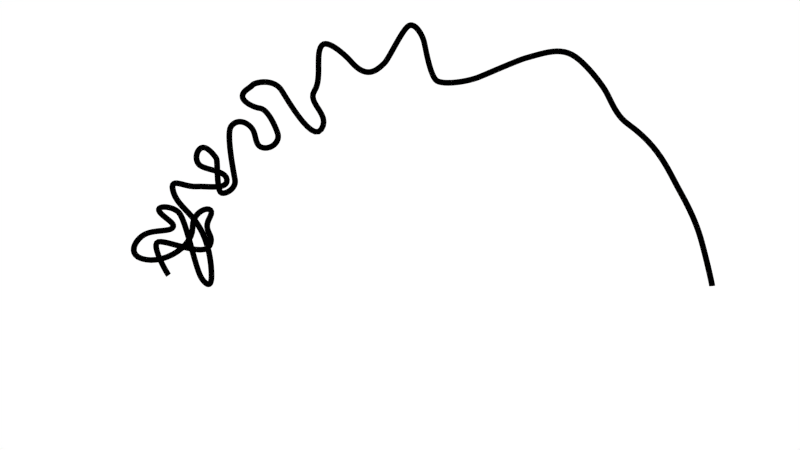# Source: polymer.blend  (saved by Blender 2.72.0; exported with 4.5.12 LTS)
import bpy
from mathutils import Matrix  # noqa: F401  (used for matrix-valued properties, if any)

bpy.ops.wm.read_factory_settings(use_empty=True)
scene = bpy.context.scene
scene.name = 'Scene'

# ---- collections
col_collection_1 = bpy.data.collections.new('Collection 1'); scene.collection.children.link(col_collection_1)

# ---- materials (node trees are filled in below, after node groups)
mat_material = bpy.data.materials.new('Material')
mat_material.alpha_threshold = 0.0
mat_material.roughness = 0.5

# ---- material node trees
mat_material.use_nodes = True; mat_material.node_tree.nodes.clear()
_N = mat_material.node_tree.nodes; _L = mat_material.node_tree.links
n0 = _N.new('ShaderNodeOutputMaterial'); n0.name = 'Material Output'; n0.location = (300, 300)
n1 = _N.new('ShaderNodeBsdfDiffuse'); n1.name = 'Diffuse BSDF'; n1.location = (10, 300)
n1.inputs[0].default_value = (0.0, 0.0, 0.0, 1.0)
_L.new(n1.outputs[0], n0.inputs[0])
n0.is_active_output = True

# ---- world
world_world = bpy.data.worlds.new('World'); scene.world = world_world
world_world.use_nodes = True; world_world.node_tree.nodes.clear()
_N = world_world.node_tree.nodes; _L = world_world.node_tree.links
n0 = _N.new('ShaderNodeOutputWorld'); n0.name = 'World Output'; n0.location = (300, 300)
n1 = _N.new('ShaderNodeBackground'); n1.name = 'Background'; n1.location = (10, 300)
n1.inputs[0].default_value = (1.0, 1.0, 1.0, 1.0)
_L.new(n1.outputs[0], n0.inputs[0])
n0.is_active_output = True
world_world.color = (0.05088, 0.05088, 0.05088)
world_world.use_sun_shadow = False
world_world.sun_shadow_jitter_overblur = 0.0
world_world.cycles.sampling_method = 'MANUAL'
world_world.cycles.sample_map_resolution = 256

# ---- cameras
cam_camera = bpy.data.cameras.new('Camera')
cam_camera.clip_end = 100.0
cam_camera.lens = 35.0
cam_camera.sensor_width = 32.0
cam_camera.sensor_height = 18.0
cam_camera.ortho_scale = 7.314
cam_camera.dof.focus_distance = 0.0

# ---- meshes
me_circle = bpy.data.meshes.new('Circle')
me_circle.from_pydata([(0.0, 1.0, 0.0), (-0.1951, 0.9808, 0.0), (-0.3827, 0.9239, 0.0), (-0.5556, 0.8315, 0.0), (-0.7071, 0.7071, 0.0), (-0.8315, 0.5556, 0.0), (-0.9239, 0.3827, 0.0), (-0.9808, 0.1951, 0.0), (-1.0, 7.55e-08, 0.0), (-0.9808, -0.1951, 0.0), (-0.9239, -0.3827, 0.0), (-0.8315, -0.5556, 0.0), (-0.7071, -0.7071, 0.0), (-0.5556, -0.8315, 0.0), (-0.3827, -0.9239, 0.0), (-0.1951, -0.9808, 0.0), (3.258e-07, -1.0, 0.0), (0.1951, -0.9808, 0.0), (0.3827, -0.9239, 0.0), (0.5556, -0.8315, 0.0), (0.7071, -0.7071, 0.0), (0.8315, -0.5556, 0.0), (0.9239, -0.3827, 0.0), (0.9808, -0.1951, 0.0), (1.0, 9.656e-07, 0.0), (0.9808, 0.1951, 0.0), (0.9239, 0.3827, 0.0), (0.8315, 0.5556, 0.0), (0.7071, 0.7071, 0.0), (0.5556, 0.8315, 0.0), (0.3827, 0.9239, 0.0), (0.1951, 0.9808, 0.0)], [(1, 0), (2, 1), (3, 2), (4, 3), (5, 4), (6, 5), (7, 6), (8, 7), (9, 8), (10, 9), (11, 10), (12, 11), (13, 12), (14, 13), (15, 14), (16, 15), (17, 16), (18, 17), (19, 18), (20, 19), (21, 20), (22, 21), (23, 22), (24, 23), (25, 24), (26, 25), (27, 26), (28, 27), (29, 28), (30, 29), (31, 30), (0, 31)], [])
me_circle.use_remesh_preserve_volume = False
me_circle.use_remesh_preserve_attributes = False
me_circle.use_mirror_vertex_groups = False
me_circle.update()

# ---- curves / text
cu_beziercurve = bpy.data.curves.new('BezierCurve', 'CURVE')
cu_beziercurve.dimensions = '3D'
_sp = cu_beziercurve.splines.new('BEZIER'); _sp.bezier_points.add(45)
_sp.bezier_points.foreach_set('co', [-2.589, -0.07471, -0.2834, -2.141, 0.3237, -0.1484, -1.777, -0.4978, -0.1088, -1.334, -0.2901, 0.0, -1.62, -0.1097, 0.0, -2.489, 0.3328, 0.0, -2.127, 0.5616, 3.06e-05, -1.787, 0.1872, 2.96e-05, -1.658, 0.5089, 2.716e-05, -1.507, 0.2274, 2.353e-05, -2.389, -0.6035, -0.3902, -2.211, -0.7928, 1.738e-05, -1.577, -0.2698, 0.1036, -1.193, 0.4453, 0.2071, -0.9731, 0.147, 0.08089, -0.6278, -0.244, -1.601e-05, -0.6174, 0.3152, 2.667e-06, -0.3298, 0.371, -4.839e-07, -0.3885, 0.09161, -1.016e-06, -0.8708, -0.2724, -8.619e-07, -0.5675, -0.3695, -1.093e-06, 0.2095, 0.1254, 4.536e-07, 0.3619, -0.1809, 1.17e-06, 0.1467, -0.5259, -5.617e-07, 0.4837, -0.6353, -8.541e-07, 0.721, -0.1693, -1.304e-05, 0.7618, 0.1977, -2.937e-05, 1.008, 0.1362, 5.499e-07, 1.18, -0.3161, 0.0, 0.8994, -1.261, 0.0, 1.423, -0.8471, 0.0, 2.173, -0.5916, 0.0, 2.183, -1.099, 1.656e-08, 2.123, -1.462, -2.827e-07, 2.412, -1.68, 0.0, 3.173, -1.747, -1.553e-06, 3.043, -2.112, 5.187e-06, 2.565, -2.617, 3.356e-06, 2.986, -3.24, 1.803e-06, 3.627, -3.771, 2.774e-08, 4.048, -4.513, -2.275e-06, 3.799, -5.205, -3.178e-06, 3.459, -5.85, -5.206e-06, 2.855, -7.191, -3.132e-06, 2.371, -7.822, -4.396e-06, 1.696, -8.43, -3.885e-06])
_sp.bezier_points.foreach_set('handle_left', [-2.633, -0.1768, -0.2834, -2.239, 0.4326, -0.1484, -2.001, -0.505, -0.1088, -1.619, -0.2832, 0.0, -1.335, 0.05087, 0.0, -2.378, 0.0001717, 0.0, -2.286, 0.6612, 3.06e-05, -1.88, 0.195, 3.006e-05, -1.716, 0.3799, 2.799e-05, -1.467, 0.4008, 2.464e-05, -2.303, -0.4207, -0.3902, -2.335, -0.8574, 1.876e-05, -1.783, -0.5633, 0.05179, -1.405, 0.2708, 0.2071, -1.078, 0.3196, 0.08089, -0.7765, -0.3405, -1.49e-05, -0.6815, 0.19, 3.494e-06, -0.3686, 0.4544, -4.554e-07, -0.3622, 0.1425, -9.774e-07, -0.8987, -0.1791, -8.271e-07, -0.6682, -0.4477, -1.062e-06, 0.06355, 0.1456, 4.811e-07, 0.4112, -0.03168, 1.194e-06, 0.1025, -0.3755, -5.417e-07, 0.3823, -0.7408, -8.38e-07, 0.7651, -0.287, -1.303e-05, 0.6765, 0.1561, -2.936e-05, 0.954, 0.1429, 5.541e-07, 1.27, -0.1011, 1.302e-09, 0.5938, -1.233, 0.0, 1.17, -0.8253, 0.0, 1.997, -0.5453, 6.438e-09, 2.207, -1.018, 1.656e-08, 2.086, -1.324, -2.827e-07, 2.311, -1.648, 0.0, 3.076, -1.675, -1.553e-06, 3.141, -2.026, 5.187e-06, 2.57, -2.485, 3.356e-06, 2.784, -3.075, 1.803e-06, 3.548, -3.687, -1.447e-06, 4.084, -4.213, -5.606e-06, 3.873, -5.07, -3.854e-06, 3.496, -5.568, -8.84e-06, 3.111, -6.796, -8.05e-06, 2.507, -7.68, -4.494e-06, 1.783, -8.366, -4.162e-06])
_sp.bezier_points.foreach_set('handle_right', [-2.563, -0.01578, -0.2834, -2.044, 0.2148, -0.1484, -1.553, -0.4907, -0.1088, -1.049, -0.2971, 0.0, -1.906, -0.2702, 0.0, -2.601, 0.6655, 0.0, -1.97, 0.4636, 3.06e-05, -1.694, 0.1795, 2.914e-05, -1.599, 0.6379, 2.633e-05, -1.547, 0.05407, 2.243e-05, -2.476, -0.7862, -0.3902, -2.116, -0.7433, 1.632e-05, -1.371, 0.02366, 0.1553, -1.028, 0.5813, 0.2071, -0.8686, -0.0256, 0.08089, -0.479, -0.1475, -1.711e-05, -0.5532, 0.4405, 1.839e-06, -0.2921, 0.2898, -5.116e-07, -0.4148, 0.04071, -1.054e-06, -0.8429, -0.3658, -8.967e-07, -0.4668, -0.2914, -1.124e-06, 0.3555, 0.1052, 4.26e-07, 0.3127, -0.3302, 1.147e-06, 0.1909, -0.6764, -5.818e-07, 0.585, -0.5298, -8.703e-07, 0.6769, -0.0517, -1.305e-05, 0.8471, 0.2392, -2.938e-05, 1.061, 0.1296, 5.458e-07, 1.144, -0.4024, -5.221e-10, 1.205, -1.288, 0.0, 1.676, -0.8688, 0.0, 2.315, -0.629, -5.212e-09, 2.158, -1.181, 1.656e-08, 2.16, -1.601, -2.827e-07, 2.513, -1.712, 0.0, 3.271, -1.82, -1.553e-06, 2.945, -2.198, 5.187e-06, 2.559, -2.749, 3.356e-06, 3.189, -3.404, 1.803e-06, 3.874, -4.031, 4.594e-06, 4.02, -4.744, 2.89e-07, 3.696, -5.392, -2.244e-06, 3.372, -6.507, 3.278e-06, 2.65, -7.509, 8.192e-07, 2.235, -7.964, -4.297e-06, 1.622, -8.484, -3.651e-06])
for _p, _l, _r in zip(_sp.bezier_points, ['ALIGNED', 'ALIGNED', 'ALIGNED', 'ALIGNED', 'ALIGNED', 'ALIGNED', 'ALIGNED', 'ALIGNED', 'ALIGNED', 'ALIGNED', 'ALIGNED', 'ALIGNED', 'ALIGNED', 'ALIGNED', 'ALIGNED', 'ALIGNED', 'ALIGNED', 'ALIGNED', 'ALIGNED', 'ALIGNED', 'ALIGNED', 'ALIGNED', 'ALIGNED', 'ALIGNED', 'ALIGNED', 'ALIGNED', 'ALIGNED', 'ALIGNED', 'ALIGNED', 'ALIGNED', 'ALIGNED', 'ALIGNED', 'ALIGNED', 'ALIGNED', 'ALIGNED', 'ALIGNED', 'ALIGNED', 'ALIGNED', 'ALIGNED', 'ALIGNED', 'ALIGNED', 'ALIGNED', 'ALIGNED', 'ALIGNED', 'ALIGNED', 'ALIGNED'], ['ALIGNED', 'ALIGNED', 'ALIGNED', 'ALIGNED', 'ALIGNED', 'ALIGNED', 'ALIGNED', 'ALIGNED', 'ALIGNED', 'ALIGNED', 'ALIGNED', 'ALIGNED', 'ALIGNED', 'ALIGNED', 'ALIGNED', 'ALIGNED', 'ALIGNED', 'ALIGNED', 'ALIGNED', 'ALIGNED', 'ALIGNED', 'ALIGNED', 'ALIGNED', 'ALIGNED', 'ALIGNED', 'ALIGNED', 'ALIGNED', 'ALIGNED', 'ALIGNED', 'ALIGNED', 'ALIGNED', 'ALIGNED', 'ALIGNED', 'ALIGNED', 'ALIGNED', 'ALIGNED', 'ALIGNED', 'ALIGNED', 'ALIGNED', 'ALIGNED', 'ALIGNED', 'ALIGNED', 'ALIGNED', 'ALIGNED', 'ALIGNED', 'ALIGNED']): _p.handle_left_type = _l; _p.handle_right_type = _r
_sp.order_u = 0
_sp.order_v = 0
cu_beziercurve.materials.append(mat_material)
cu_beziercurve.use_path = True
cu_beziercurve.use_path_clamp = True
cu_beziercurve.bevel_resolution = 5
cu_beziercurve.bevel_depth = 0.05
cu_beziercurve.fill_mode = 'FULL'

# ---- objects
ob_circle = bpy.data.objects.new('Circle', me_circle)
ob_beziercurve = bpy.data.objects.new('BezierCurve', cu_beziercurve)
ob_camera = bpy.data.objects.new('Camera', cam_camera)

# ---- transforms, parenting, visibility, modifiers, constraints
ob_circle.location = (2.684, -1.319, 0.0)
ob_circle.scale = (4.693, 4.693, 4.693)
ob_circle.lineart.crease_threshold = 0.0
ob_beziercurve.location = (-0.9161, 1.779, 0.0)
ob_beziercurve.rotation_euler = (0.0, -0.0, 1.079)
ob_beziercurve.lineart.crease_threshold = 0.0
_m = ob_beziercurve.modifiers.new('Subsurf', 'SUBSURF')
_m.show_render = False
_m.uv_smooth = 'PRESERVE_CORNERS'
_m.render_levels = 4
_m.show_only_control_edges = False
ob_camera.location = (1.968, 0.3355, 14.99)
ob_camera.lock_rotations_4d = False
ob_camera.empty_display_type = 'ARROWS'
ob_camera.color = (0.0, 0.0, 0.0, 0.0)
ob_camera.display_type = 'WIRE'
ob_camera.lineart.crease_threshold = 0.0

# ---- collection membership
col_collection_1.objects.link(ob_circle)
col_collection_1.objects.link(ob_beziercurve)
col_collection_1.objects.link(ob_camera)

# ---- scene / render settings (as saved in the file)
scene.camera = ob_camera
scene.frame_start = 1; scene.frame_end = 250; scene.frame_set(1)
scene.render.engine = 'CYCLES'
scene.render.resolution_percentage = 50
scene.render.dither_intensity = 0.0
scene.render.film_transparent = True
scene.cycles.use_denoising = False
scene.cycles.samples = 50
scene.cycles.sampling_pattern = 'TABULATED_SOBOL'
scene.cycles.light_sampling_threshold = 0.0
scene.cycles.use_adaptive_sampling = False
scene.cycles.use_light_tree = False
scene.cycles.blur_glossy = 0.0
scene.cycles.pixel_filter_type = 'GAUSSIAN'
scene.cycles.sample_clamp_indirect = 0.0
scene.view_settings.view_transform = 'Standard'
bpy.context.view_layer.update()
